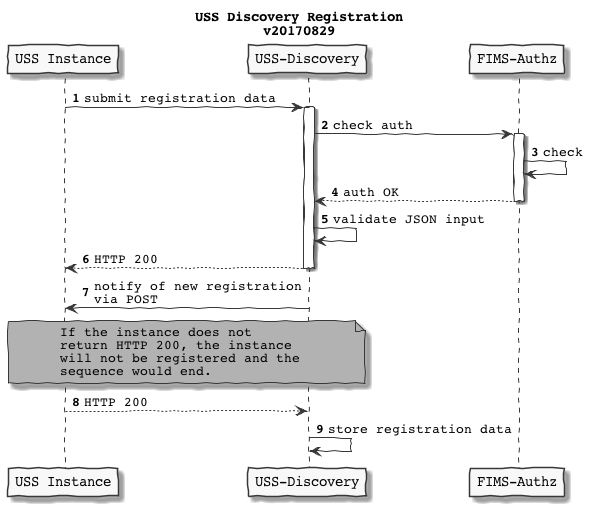

The diagram above was rendered by PlantUML. Its source (embedded in the PNG):
@startuml
skinparam handwritten true
skinparam monochrome true
skinparam defaultFontName Courier
skinparam backgroundColor transparent



participant "USS Instance" as I
participant "USS-Discovery" as FD
participant "FIMS-Authz" as FA

title USS Discovery Registration\nv20170829

autonumber

I -> FD : submit registration data
activate FD

FD -> FA: check auth

activate FA
FA -> FA: check
FA --> FD: auth OK
deactivate FA
FD -> FD: validate JSON input
FD --> I : HTTP 200
deactivate FD


FD -> I  : notify of new registration\nvia POST
note over I, FD #aqua
    If the instance does not
    return HTTP 200, the instance
    will not be registered and the
    sequence would end.
end note
I  --> FD: HTTP 200
FD -> FD: store registration data



@enduml